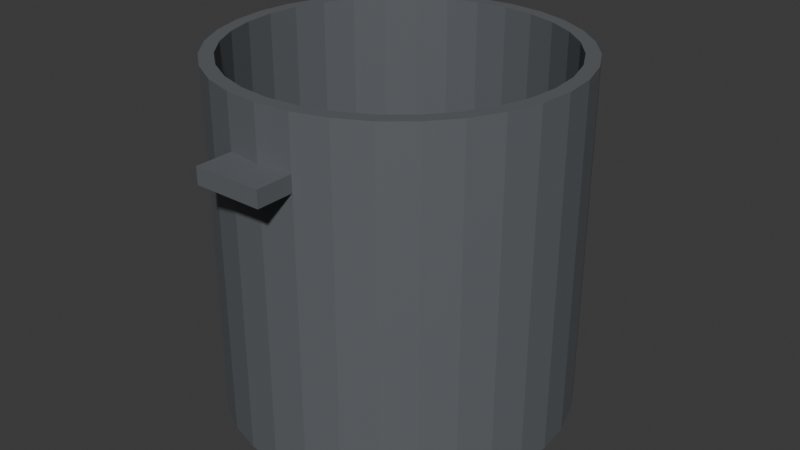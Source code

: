 # Source: Pan.blend  (saved by Blender 4.2.66; exported with 4.5.12 LTS)
import bpy
from mathutils import Matrix  # noqa: F401  (used for matrix-valued properties, if any)

bpy.ops.wm.read_factory_settings(use_empty=True)
scene = bpy.context.scene
scene.name = 'Scene'

# ---- collections
col_collection = bpy.data.collections.new('Collection'); scene.collection.children.link(col_collection)

# ---- materials (node trees are filled in below, after node groups)
mat_material_001 = bpy.data.materials.new('Material.001')

# ---- material node trees
mat_material_001.use_nodes = True; mat_material_001.node_tree.nodes.clear()
_N = mat_material_001.node_tree.nodes; _L = mat_material_001.node_tree.links
n0 = _N.new('ShaderNodeBsdfPrincipled'); n0.name = 'Principled BSDF'; n0.location = (10, 300)
n0.inputs[0].default_value = (0.1221, 0.1329, 0.1441, 1.0)
n1 = _N.new('ShaderNodeOutputMaterial'); n1.name = 'Material Output'; n1.location = (300, 300)
_L.new(n0.outputs[0], n1.inputs[0])
n1.is_active_output = True

# ---- world
world_world = bpy.data.worlds.new('World'); scene.world = world_world
world_world.use_nodes = True; world_world.node_tree.nodes.clear()
_N = world_world.node_tree.nodes; _L = world_world.node_tree.links
n0 = _N.new('ShaderNodeOutputWorld'); n0.name = 'World Output'; n0.location = (300, 300)
n1 = _N.new('ShaderNodeBackground'); n1.name = 'Background'; n1.location = (10, 300)
n1.inputs[0].default_value = (0.05088, 0.05088, 0.05088, 1.0)
_L.new(n1.outputs[0], n0.inputs[0])
n0.is_active_output = True
world_world.color = (0.05088, 0.05088, 0.05088)
world_world.sun_shadow_jitter_overblur = 0.0

# ---- meshes
me_cylinder = bpy.data.meshes.new('Cylinder')
me_cylinder.from_pydata([(0.0, 0.3002, 0.0), (0.05393, -0.2711, 0.6003), (0.05856, 0.2944, 0.0), (0.05393, -0.2711, 0.0), (0.1149, 0.2773, 0.0), (0.1058, -0.2554, 0.6003), (0.1668, 0.2496, 0.0), (0.1058, -0.2554, 0.0), (0.2122, 0.2122, 0.0), (0.1536, -0.2298, 0.6003), (0.2496, 0.1668, 0.0), (0.1536, -0.2298, 0.0), (0.2773, 0.1149, 0.0), (0.1955, -0.1955, 0.6003), (0.2944, 0.05856, 0.0), (0.1955, -0.1955, 0.0), (0.3002, 0.0, 0.0), (0.2298, -0.1536, 0.6003), (0.2944, -0.05856, 0.0), (0.2298, -0.1536, 0.0), (0.2773, -0.1149, 0.0), (0.2554, -0.1058, 0.6003), (0.2496, -0.1668, 0.0), (0.2554, -0.1058, 0.0), (0.2122, -0.2122, 0.0), (0.2711, -0.05393, 0.6003), (0.1668, -0.2496, 0.0), (0.2711, -0.05393, 0.0), (0.1149, -0.2773, 0.0), (0.2764, 0.0, 0.6003), (0.05856, -0.2944, 0.0), (0.2764, 0.0, 0.0), (0.0, -0.3002, 0.0), (0.2711, 0.05393, 0.6003), (-0.05856, -0.2944, 0.0), (0.2711, 0.05393, 0.0), (-0.1149, -0.2773, 0.0), (0.2554, 0.1058, 0.6003), (-0.1668, -0.2496, 0.0), (0.2554, 0.1058, 0.0), (-0.2122, -0.2122, 0.0), (0.2298, 0.1536, 0.6003), (-0.2496, -0.1668, 0.0), (0.2298, 0.1536, 0.0), (-0.2773, -0.1149, 0.0), (0.1955, 0.1955, 0.6003), (-0.2944, -0.05856, 0.0), (0.1955, 0.1955, 0.0), (-0.3002, 0.0, 0.0), (0.1536, 0.2298, 0.6003), (-0.2944, 0.05856, 0.0), (0.1536, 0.2298, 0.0), (-0.2773, 0.1149, 0.0), (0.1058, 0.2554, 0.6003), (-0.2496, 0.1668, 0.0), (0.1058, 0.2554, 0.0), (-0.2122, 0.2122, 0.0), (0.0, 0.2764, 0.6003), (-0.1668, 0.2496, 0.0), (0.05393, 0.2711, 0.6003), (-0.1149, 0.2773, 0.0), (0.05393, 0.2711, 0.0), (-0.05856, 0.2944, 0.0), (0.0, 0.2764, 0.0), (0.05856, 0.2944, 0.6003), (0.0, 0.3002, 0.6003), (0.1149, 0.2773, 0.6003), (0.1668, 0.2496, 0.6003), (0.2122, 0.2122, 0.6003), (0.2496, 0.1668, 0.6003), (0.2773, 0.1149, 0.6003), (0.2944, 0.05856, 0.6003), (0.3002, 0.0, 0.6003), (0.2944, -0.05856, 0.6003), (0.2773, -0.1149, 0.6003), (0.2496, -0.1668, 0.6003), (0.2122, -0.2122, 0.6003), (0.1668, -0.2496, 0.6003), (0.1149, -0.2773, 0.6003), (0.05856, -0.2944, 0.6003), (0.0, -0.3002, 0.6003), (-0.05856, -0.2944, 0.6003), (-0.1149, -0.2773, 0.6003), (-0.1668, -0.2496, 0.6003), (-0.2122, -0.2122, 0.6003), (-0.2496, -0.1668, 0.6003), (-0.2773, -0.1149, 0.6003), (-0.2944, -0.05856, 0.6003), (-0.3002, 0.0, 0.6003), (-0.2944, 0.05856, 0.6003), (-0.2773, 0.1149, 0.6003), (-0.2496, 0.1668, 0.6003), (-0.2122, 0.2122, 0.6003), (-0.1668, 0.2496, 0.6003), (-0.1149, 0.2773, 0.6003), (-0.05856, 0.2944, 0.6003), (0.0, -0.2764, 0.0), (0.0, -0.2764, 0.6003), (-0.05393, -0.2711, 0.0), (-0.05393, -0.2711, 0.6003), (-0.1058, -0.2554, 0.0), (-0.1058, -0.2554, 0.6003), (-0.1536, -0.2298, 0.0), (-0.1536, -0.2298, 0.6003), (-0.1955, -0.1955, 0.0), (-0.1955, -0.1955, 0.6003), (-0.2298, -0.1536, 0.0), (-0.2298, -0.1536, 0.6003), (-0.2554, -0.1058, 0.0), (-0.2554, -0.1058, 0.6003), (-0.2711, -0.05393, 0.0), (-0.2711, -0.05393, 0.6003), (-0.2764, 0.0, 0.0), (-0.2764, 0.0, 0.6003), (-0.2711, 0.05393, 0.0), (-0.2711, 0.05393, 0.6003), (-0.2554, 0.1058, 0.0), (-0.2554, 0.1058, 0.6003), (-0.2298, 0.1536, 0.0), (-0.2298, 0.1536, 0.6003), (-0.1955, 0.1955, 0.0), (-0.1955, 0.1955, 0.6003), (-0.1536, 0.2298, 0.0), (-0.1536, 0.2298, 0.6003), (-0.1058, 0.2554, 0.0), (-0.1058, 0.2554, 0.6003), (-0.05393, 0.2711, 0.0), (-0.05393, 0.2711, 0.6003), (-0.1955, -0.1955, 0.02565), (-0.2298, -0.1536, 0.02565), (-0.1536, -0.2298, 0.02565), (-0.1058, -0.2554, 0.02565), (-0.05393, -0.2711, 0.02565), (0.0, -0.2764, 0.02565), (0.05393, -0.2711, 0.02565), (0.1058, -0.2554, 0.02565), (0.1536, -0.2298, 0.02565), (0.1955, -0.1955, 0.02565), (0.2298, -0.1536, 0.02565), (0.2554, -0.1058, 0.02565), (0.2711, -0.05393, 0.02565), (0.2764, 0.0, 0.02565), (0.2711, 0.05393, 0.02565), (0.2554, 0.1058, 0.02565), (0.2298, 0.1536, 0.02565), (0.1955, 0.1955, 0.02565), (0.1536, 0.2298, 0.02565), (0.1058, 0.2554, 0.02565), (0.05393, 0.2711, 0.02565), (0.0, 0.2764, 0.02565), (-0.2554, -0.1058, 0.02565), (-0.2711, -0.05393, 0.02565), (-0.2764, 0.0, 0.02565), (-0.2711, 0.05393, 0.02565), (-0.2554, 0.1058, 0.02565), (-0.2298, 0.1536, 0.02565), (-0.1955, 0.1955, 0.02565), (-0.1536, 0.2298, 0.02565), (-0.1058, 0.2554, 0.02565), (-0.05393, 0.2711, 0.02565), (0.0, 0.3002, 0.5114), (0.05856, 0.2944, 0.5114), (0.05856, -0.2944, 0.5114), (0.0, -0.3002, 0.5114), (-0.05856, -0.2944, 0.5114), (-0.05856, 0.2944, 0.5114), (0.05856, 0.2944, 0.4832), (0.05856, -0.2944, 0.4832), (0.0, -0.3002, 0.4832), (-0.05856, -0.2944, 0.4832), (-0.05856, -0.358, 0.4832), (0.05856, -0.358, 0.4832), (0.05856, -0.358, 0.5114), (-0.05856, -0.358, 0.5114), (-0.05856, 0.3596, 0.4832), (0.05856, 0.3596, 0.4832), (0.05856, 0.3596, 0.5114), (-0.05856, 0.3596, 0.5114), (-0.05856, 0.2944, 0.4832), (0.0, 0.3002, 0.4832)], [], [(160, 65, 64, 161), (4, 2, 166, 161, 64, 66), (162, 79, 80, 163), (163, 80, 81, 164), (162, 172, 171, 167), (163, 164, 173, 172, 162), (169, 170, 173, 164), (160, 161, 176, 177, 165), (170, 171, 172, 173), (178, 174, 175, 166, 179), (165, 95, 65, 160), (63, 61, 59, 57), (52, 116, 114, 50), (126, 63, 57, 127), (124, 126, 127, 125), (122, 124, 125, 123), (120, 122, 123, 121), (118, 120, 121, 119), (116, 118, 119, 117), (114, 116, 117, 115), (112, 114, 115, 113), (110, 112, 113, 111), (108, 110, 111, 109), (106, 108, 109, 107), (104, 106, 107, 105), (102, 104, 105, 103), (100, 102, 103, 101), (98, 100, 101, 99), (96, 98, 99, 97), (3, 96, 97, 1), (7, 3, 1, 5), (11, 7, 5, 9), (15, 11, 9, 13), (19, 15, 13, 17), (23, 19, 17, 21), (27, 23, 21, 25), (31, 27, 25, 29), (35, 31, 29, 33), (39, 35, 33, 37), (43, 39, 37, 41), (47, 43, 41, 45), (51, 47, 45, 49), (55, 51, 49, 53), (61, 55, 53, 59), (80, 97, 99, 81), (89, 115, 117, 90), (18, 27, 31, 16), (36, 100, 98, 34), (72, 29, 25, 73), (2, 61, 63, 0), (54, 118, 116, 52), (81, 99, 101, 82), (65, 57, 59, 64), (90, 117, 119, 91), (20, 23, 27, 18), (38, 102, 100, 36), (73, 25, 21, 74), (56, 120, 118, 54), (82, 101, 103, 83), (4, 55, 61, 2), (91, 119, 121, 92), (22, 19, 23, 20), (64, 59, 53, 66), (40, 104, 102, 38), (74, 21, 17, 75), (58, 122, 120, 56), (83, 103, 105, 84), (6, 51, 55, 4), (92, 121, 123, 93), (24, 15, 19, 22), (66, 53, 49, 67), (42, 106, 104, 40), (75, 17, 13, 76), (60, 124, 122, 58), (84, 105, 107, 85), (8, 47, 51, 6), (93, 123, 125, 94), (26, 11, 15, 24), (67, 49, 45, 68), (44, 108, 106, 42), (76, 13, 9, 77), (62, 126, 124, 60), (85, 107, 109, 86), (10, 43, 47, 8), (94, 125, 127, 95), (28, 7, 11, 26), (68, 45, 41, 69), (46, 110, 108, 44), (77, 9, 5, 78), (0, 63, 126, 62), (86, 109, 111, 87), (12, 39, 43, 10), (95, 127, 57, 65), (30, 3, 7, 28), (69, 41, 37, 70), (48, 112, 110, 46), (78, 5, 1, 79), (87, 111, 113, 88), (14, 35, 39, 12), (32, 96, 3, 30), (70, 37, 33, 71), (50, 114, 112, 48), (79, 1, 97, 80), (88, 113, 115, 89), (16, 31, 35, 14), (34, 98, 96, 32), (71, 33, 29, 72), (106, 104, 128, 129), (128, 130, 131, 132, 133, 134, 135, 136, 137, 138, 139, 140, 141, 142, 143, 144, 145, 146, 147, 148, 149, 159, 158, 157, 156, 155, 154, 153, 152, 151, 150, 129), (15, 19, 138, 137), (51, 55, 147, 146), (112, 110, 151, 152), (96, 3, 134, 133), (35, 39, 143, 142), (122, 120, 156, 157), (104, 102, 130, 128), (19, 23, 139, 138), (55, 61, 148, 147), (114, 112, 152, 153), (3, 7, 135, 134), (39, 43, 144, 143), (124, 122, 157, 158), (102, 100, 131, 130), (23, 27, 140, 139), (116, 114, 153, 154), (61, 63, 149, 148), (7, 11, 136, 135), (43, 47, 145, 144), (108, 106, 129, 150), (126, 124, 158, 159), (100, 98, 132, 131), (27, 31, 141, 140), (118, 116, 154, 155), (11, 15, 137, 136), (47, 51, 146, 145), (110, 108, 150, 151), (63, 126, 159, 149), (98, 96, 133, 132), (31, 35, 142, 141), (120, 118, 155, 156), (166, 175, 176, 161), (165, 177, 174, 178), (174, 177, 176, 175), (0, 179, 166, 2), (6, 4, 66, 67), (8, 6, 67, 68), (10, 8, 68, 69), (12, 10, 69, 70), (14, 12, 70, 71), (16, 14, 71, 72), (18, 16, 72, 73), (20, 18, 73, 74), (22, 20, 74, 75), (24, 22, 75, 76), (26, 24, 76, 77), (28, 26, 77, 78), (167, 30, 28, 78, 79, 162), (36, 34, 169, 164, 81, 82), (30, 167, 168, 32), (32, 168, 169, 34), (38, 36, 82, 83), (40, 38, 83, 84), (42, 40, 84, 85), (44, 42, 85, 86), (46, 44, 86, 87), (48, 46, 87, 88), (50, 48, 88, 89), (52, 50, 89, 90), (54, 52, 90, 91), (56, 54, 91, 92), (58, 56, 92, 93), (60, 58, 93, 94), (178, 62, 60, 94, 95, 165), (62, 178, 179, 0), (168, 167, 171, 170, 169)])
_uv = me_cylinder.uv_layers.new(name='UVMap')
_uv.uv.foreach_set('vector', [1.0, 0.9259, 1.0, 1.0, 0.9688, 1.0, 0.9688, 0.9259, 0.9375, 0.5, 0.9688, 0.5, 0.9688, 0.9025, 0.9688, 0.9259, 0.9688, 1.0, 0.9375, 1.0, 0.5312, 0.9259, 0.5312, 1.0, 0.5, 1.0, 0.5, 0.9259, 0.5, 0.9259, 0.5, 1.0, 0.4688, 1.0, 0.4688, 0.9259, 0.5312, 0.9259, 0.5312, 0.9259, 0.5312, 0.9025, 0.5312, 0.9025, 0.5, 0.9259, 0.4688, 0.9259, 0.4688, 0.9259, 0.5312, 0.9259, 0.5312, 0.9259, 0.4688, 0.9025, 0.4688, 0.9025, 0.4688, 0.9259, 0.4688, 0.9259, 0.0, 0.9259, 0.9688, 0.9259, 0.9688, 0.9259, 0.03125, 0.9259, 0.03125, 0.9259, 0.4688, 0.9025, 0.5312, 0.9025, 0.5312, 0.9259, 0.4688, 0.9259, 0.03125, 0.9025, 0.03125, 0.9025, 0.9688, 0.9025, 0.9688, 0.9025, 1.0, 0.9025, 0.03125, 0.9259, 0.03125, 1.0, 0.0, 1.0, 0.0, 0.9259, 1.0, 0.5, 0.9688, 0.5, 0.9688, 1.0, 1.0, 1.0, 0.1875, 0.5, 0.1875, 0.5, 0.2188, 0.5, 0.2188, 0.5, 0.03125, 0.5, 0.0, 0.5, 0.0, 1.0, 0.03125, 1.0, 0.0625, 0.5, 0.03125, 0.5, 0.03125, 1.0, 0.0625, 1.0, 0.09375, 0.5, 0.0625, 0.5, 0.0625, 1.0, 0.09375, 1.0, 0.125, 0.5, 0.09375, 0.5, 0.09375, 1.0, 0.125, 1.0, 0.1562, 0.5, 0.125, 0.5, 0.125, 1.0, 0.1562, 1.0, 0.1875, 0.5, 0.1562, 0.5, 0.1562, 1.0, 0.1875, 1.0, 0.2188, 0.5, 0.1875, 0.5, 0.1875, 1.0, 0.2188, 1.0, 0.25, 0.5, 0.2188, 0.5, 0.2188, 1.0, 0.25, 1.0, 0.2812, 0.5, 0.25, 0.5, 0.25, 1.0, 0.2812, 1.0, 0.3125, 0.5, 0.2812, 0.5, 0.2812, 1.0, 0.3125, 1.0, 0.3438, 0.5, 0.3125, 0.5, 0.3125, 1.0, 0.3438, 1.0, 0.375, 0.5, 0.3438, 0.5, 0.3438, 1.0, 0.375, 1.0, 0.4062, 0.5, 0.375, 0.5, 0.375, 1.0, 0.4062, 1.0, 0.4375, 0.5, 0.4062, 0.5, 0.4062, 1.0, 0.4375, 1.0, 0.4688, 0.5, 0.4375, 0.5, 0.4375, 1.0, 0.4688, 1.0, 0.5, 0.5, 0.4688, 0.5, 0.4688, 1.0, 0.5, 1.0, 0.5312, 0.5, 0.5, 0.5, 0.5, 1.0, 0.5312, 1.0, 0.5625, 0.5, 0.5312, 0.5, 0.5312, 1.0, 0.5625, 1.0, 0.5938, 0.5, 0.5625, 0.5, 0.5625, 1.0, 0.5938, 1.0, 0.625, 0.5, 0.5938, 0.5, 0.5938, 1.0, 0.625, 1.0, 0.6562, 0.5, 0.625, 0.5, 0.625, 1.0, 0.6562, 1.0, 0.6875, 0.5, 0.6562, 0.5, 0.6562, 1.0, 0.6875, 1.0, 0.7188, 0.5, 0.6875, 0.5, 0.6875, 1.0, 0.7188, 1.0, 0.75, 0.5, 0.7188, 0.5, 0.7188, 1.0, 0.75, 1.0, 0.7812, 0.5, 0.75, 0.5, 0.75, 1.0, 0.7812, 1.0, 0.8125, 0.5, 0.7812, 0.5, 0.7812, 1.0, 0.8125, 1.0, 0.8438, 0.5, 0.8125, 0.5, 0.8125, 1.0, 0.8438, 1.0, 0.875, 0.5, 0.8438, 0.5, 0.8438, 1.0, 0.875, 1.0, 0.9062, 0.5, 0.875, 0.5, 0.875, 1.0, 0.9062, 1.0, 0.9375, 0.5, 0.9062, 0.5, 0.9062, 1.0, 0.9375, 1.0, 0.9688, 0.5, 0.9375, 0.5, 0.9375, 1.0, 0.9688, 1.0, 0.5, 1.0, 0.5, 1.0, 0.4688, 1.0, 0.4688, 1.0, 0.2188, 1.0, 0.2188, 1.0, 0.1875, 1.0, 0.1875, 1.0, 0.7188, 0.5, 0.7188, 0.5, 0.75, 0.5, 0.75, 0.5, 0.4375, 0.5, 0.4375, 0.5, 0.4688, 0.5, 0.4688, 0.5, 0.75, 1.0, 0.75, 1.0, 0.7188, 1.0, 0.7188, 1.0, 0.9688, 0.5, 0.9688, 0.5, 1.0, 0.5, 1.0, 0.5, 0.1562, 0.5, 0.1562, 0.5, 0.1875, 0.5, 0.1875, 0.5, 0.4688, 1.0, 0.4688, 1.0, 0.4375, 1.0, 0.4375, 1.0, 1.0, 1.0, 1.0, 1.0, 0.9688, 1.0, 0.9688, 1.0, 0.1875, 1.0, 0.1875, 1.0, 0.1562, 1.0, 0.1562, 1.0, 0.6875, 0.5, 0.6875, 0.5, 0.7188, 0.5, 0.7188, 0.5, 0.4062, 0.5, 0.4062, 0.5, 0.4375, 0.5, 0.4375, 0.5, 0.7188, 1.0, 0.7188, 1.0, 0.6875, 1.0, 0.6875, 1.0, 0.125, 0.5, 0.125, 0.5, 0.1562, 0.5, 0.1562, 0.5, 0.4375, 1.0, 0.4375, 1.0, 0.4062, 1.0, 0.4062, 1.0, 0.9375, 0.5, 0.9375, 0.5, 0.9688, 0.5, 0.9688, 0.5, 0.1562, 1.0, 0.1562, 1.0, 0.125, 1.0, 0.125, 1.0, 0.6562, 0.5, 0.6562, 0.5, 0.6875, 0.5, 0.6875, 0.5, 0.9688, 1.0, 0.9688, 1.0, 0.9375, 1.0, 0.9375, 1.0, 0.375, 0.5, 0.375, 0.5, 0.4062, 0.5, 0.4062, 0.5, 0.6875, 1.0, 0.6875, 1.0, 0.6562, 1.0, 0.6562, 1.0, 0.09375, 0.5, 0.09375, 0.5, 0.125, 0.5, 0.125, 0.5, 0.4062, 1.0, 0.4062, 1.0, 0.375, 1.0, 0.375, 1.0, 0.9062, 0.5, 0.9062, 0.5, 0.9375, 0.5, 0.9375, 0.5, 0.125, 1.0, 0.125, 1.0, 0.09375, 1.0, 0.09375, 1.0, 0.625, 0.5, 0.625, 0.5, 0.6562, 0.5, 0.6562, 0.5, 0.9375, 1.0, 0.9375, 1.0, 0.9062, 1.0, 0.9062, 1.0, 0.3438, 0.5, 0.3438, 0.5, 0.375, 0.5, 0.375, 0.5, 0.6562, 1.0, 0.6562, 1.0, 0.625, 1.0, 0.625, 1.0, 0.0625, 0.5, 0.0625, 0.5, 0.09375, 0.5, 0.09375, 0.5, 0.375, 1.0, 0.375, 1.0, 0.3438, 1.0, 0.3438, 1.0, 0.875, 0.5, 0.875, 0.5, 0.9062, 0.5, 0.9062, 0.5, 0.09375, 1.0, 0.09375, 1.0, 0.0625, 1.0, 0.0625, 1.0, 0.5938, 0.5, 0.5938, 0.5, 0.625, 0.5, 0.625, 0.5, 0.9062, 1.0, 0.9062, 1.0, 0.875, 1.0, 0.875, 1.0, 0.3125, 0.5, 0.3125, 0.5, 0.3438, 0.5, 0.3438, 0.5, 0.625, 1.0, 0.625, 1.0, 0.5938, 1.0, 0.5938, 1.0, 0.03125, 0.5, 0.03125, 0.5, 0.0625, 0.5, 0.0625, 0.5, 0.3438, 1.0, 0.3438, 1.0, 0.3125, 1.0, 0.3125, 1.0, 0.8438, 0.5, 0.8438, 0.5, 0.875, 0.5, 0.875, 0.5, 0.0625, 1.0, 0.0625, 1.0, 0.03125, 1.0, 0.03125, 1.0, 0.5625, 0.5, 0.5625, 0.5, 0.5938, 0.5, 0.5938, 0.5, 0.875, 1.0, 0.875, 1.0, 0.8438, 1.0, 0.8438, 1.0, 0.2812, 0.5, 0.2812, 0.5, 0.3125, 0.5, 0.3125, 0.5, 0.5938, 1.0, 0.5938, 1.0, 0.5625, 1.0, 0.5625, 1.0, 0.0, 0.5, 0.0, 0.5, 0.03125, 0.5, 0.03125, 0.5, 0.3125, 1.0, 0.3125, 1.0, 0.2812, 1.0, 0.2812, 1.0, 0.8125, 0.5, 0.8125, 0.5, 0.8438, 0.5, 0.8438, 0.5, 0.03125, 1.0, 0.03125, 1.0, 0.0, 1.0, 0.0, 1.0, 0.5312, 0.5, 0.5312, 0.5, 0.5625, 0.5, 0.5625, 0.5, 0.8438, 1.0, 0.8438, 1.0, 0.8125, 1.0, 0.8125, 1.0, 0.25, 0.5, 0.25, 0.5, 0.2812, 0.5, 0.2812, 0.5, 0.5625, 1.0, 0.5625, 1.0, 0.5312, 1.0, 0.5312, 1.0, 0.2812, 1.0, 0.2812, 1.0, 0.25, 1.0, 0.25, 1.0, 0.7812, 0.5, 0.7812, 0.5, 0.8125, 0.5, 0.8125, 0.5, 0.5, 0.5, 0.5, 0.5, 0.5312, 0.5, 0.5312, 0.5, 0.8125, 1.0, 0.8125, 1.0, 0.7812, 1.0, 0.7812, 1.0, 0.2188, 0.5, 0.2188, 0.5, 0.25, 0.5, 0.25, 0.5, 0.5312, 1.0, 0.5312, 1.0, 0.5, 1.0, 0.5, 1.0, 0.25, 1.0, 0.25, 1.0, 0.2188, 1.0, 0.2188, 1.0, 0.75, 0.5, 0.75, 0.5, 0.7812, 0.5, 0.7812, 0.5, 0.4688, 0.5, 0.4688, 0.5, 0.5, 0.5, 0.5, 0.5, 0.7812, 1.0, 0.7812, 1.0, 0.75, 1.0, 0.75, 1.0, 0.3438, 0.5, 0.375, 0.5, 0.375, 0.5, 0.3438, 0.5, 0.0, 0.0, 0.0, 0.0, 0.0, 0.0, 0.0, 0.0, 0.0, 0.0, 0.0, 0.0, 0.0, 0.0, 0.0, 0.0, 0.0, 0.0, 0.0, 0.0, 0.0, 0.0, 0.0, 0.0, 0.0, 0.0, 0.0, 0.0, 0.0, 0.0, 0.0, 0.0, 0.0, 0.0, 0.0, 0.0, 0.0, 0.0, 0.0, 0.0, 0.0, 0.0, 0.0, 0.0, 0.0, 0.0, 0.0, 0.0, 0.0, 0.0, 0.0, 0.0, 0.0, 0.0, 0.0, 0.0, 0.0, 0.0, 0.0, 0.0, 0.0, 0.0, 0.0, 0.0, 0.625, 0.5, 0.6562, 0.5, 0.6562, 0.5, 0.625, 0.5, 0.9062, 0.5, 0.9375, 0.5, 0.9375, 0.5, 0.9062, 0.5, 0.25, 0.5, 0.2812, 0.5, 0.2812, 0.5, 0.25, 0.5, 0.5, 0.5, 0.5312, 0.5, 0.5312, 0.5, 0.5, 0.5, 0.7812, 0.5, 0.8125, 0.5, 0.8125, 0.5, 0.7812, 0.5, 0.09375, 0.5, 0.125, 0.5, 0.125, 0.5, 0.09375, 0.5, 0.375, 0.5, 0.4062, 0.5, 0.4062, 0.5, 0.375, 0.5, 0.6562, 0.5, 0.6875, 0.5, 0.6875, 0.5, 0.6562, 0.5, 0.9375, 0.5, 0.9688, 0.5, 0.9688, 0.5, 0.9375, 0.5, 0.2188, 0.5, 0.25, 0.5, 0.25, 0.5, 0.2188, 0.5, 0.5312, 0.5, 0.5625, 0.5, 0.5625, 0.5, 0.5312, 0.5, 0.8125, 0.5, 0.8438, 0.5, 0.8438, 0.5, 0.8125, 0.5, 0.0625, 0.5, 0.09375, 0.5, 0.09375, 0.5, 0.0625, 0.5, 0.4062, 0.5, 0.4375, 0.5, 0.4375, 0.5, 0.4062, 0.5, 0.6875, 0.5, 0.7188, 0.5, 0.7188, 0.5, 0.6875, 0.5, 0.1875, 0.5, 0.2188, 0.5, 0.2188, 0.5, 0.1875, 0.5, 0.9688, 0.5, 1.0, 0.5, 1.0, 0.5, 0.9688, 0.5, 0.5625, 0.5, 0.5938, 0.5, 0.5938, 0.5, 0.5625, 0.5, 0.8438, 0.5, 0.875, 0.5, 0.875, 0.5, 0.8438, 0.5, 0.3125, 0.5, 0.3438, 0.5, 0.3438, 0.5, 0.3125, 0.5, 0.03125, 0.5, 0.0625, 0.5, 0.0625, 0.5, 0.03125, 0.5, 0.4375, 0.5, 0.4688, 0.5, 0.4688, 0.5, 0.4375, 0.5, 0.7188, 0.5, 0.75, 0.5, 0.75, 0.5, 0.7188, 0.5, 0.1562, 0.5, 0.1875, 0.5, 0.1875, 0.5, 0.1562, 0.5, 0.5938, 0.5, 0.625, 0.5, 0.625, 0.5, 0.5938, 0.5, 0.875, 0.5, 0.9062, 0.5, 0.9062, 0.5, 0.875, 0.5, 0.2812, 0.5, 0.3125, 0.5, 0.3125, 0.5, 0.2812, 0.5, 0.0, 0.5, 0.03125, 0.5, 0.03125, 0.5, 0.0, 0.5, 0.4688, 0.5, 0.5, 0.5, 0.5, 0.5, 0.4688, 0.5, 0.75, 0.5, 0.7812, 0.5, 0.7812, 0.5, 0.75, 0.5, 0.125, 0.5, 0.1562, 0.5, 0.1562, 0.5, 0.125, 0.5, 0.9688, 0.9025, 0.9688, 0.9025, 0.9688, 0.9259, 0.9688, 0.9259, 0.03125, 0.9259, 0.03125, 0.9259, 0.03125, 0.9025, 0.03125, 0.9025, 0.03125, 0.9025, 0.03125, 0.9259, 0.9688, 0.9259, 0.9688, 0.9025, 1.0, 0.5, 1.0, 0.9025, 0.9688, 0.9025, 0.9688, 0.5, 0.9062, 0.5, 0.9375, 0.5, 0.9375, 1.0, 0.9062, 1.0, 0.875, 0.5, 0.9062, 0.5, 0.9062, 1.0, 0.875, 1.0, 0.8438, 0.5, 0.875, 0.5, 0.875, 1.0, 0.8438, 1.0, 0.8125, 0.5, 0.8438, 0.5, 0.8438, 1.0, 0.8125, 1.0, 0.7812, 0.5, 0.8125, 0.5, 0.8125, 1.0, 0.7812, 1.0, 0.75, 0.5, 0.7812, 0.5, 0.7812, 1.0, 0.75, 1.0, 0.7188, 0.5, 0.75, 0.5, 0.75, 1.0, 0.7188, 1.0, 0.6875, 0.5, 0.7188, 0.5, 0.7188, 1.0, 0.6875, 1.0, 0.6562, 0.5, 0.6875, 0.5, 0.6875, 1.0, 0.6562, 1.0, 0.625, 0.5, 0.6562, 0.5, 0.6562, 1.0, 0.625, 1.0, 0.5938, 0.5, 0.625, 0.5, 0.625, 1.0, 0.5938, 1.0, 0.5625, 0.5, 0.5938, 0.5, 0.5938, 1.0, 0.5625, 1.0, 0.5312, 0.9025, 0.5312, 0.5, 0.5625, 0.5, 0.5625, 1.0, 0.5312, 1.0, 0.5312, 0.9259, 0.4375, 0.5, 0.4688, 0.5, 0.4688, 0.9025, 0.4688, 0.9259, 0.4688, 1.0, 0.4375, 1.0, 0.5312, 0.5, 0.5312, 0.9025, 0.5, 0.9025, 0.5, 0.5, 0.5, 0.5, 0.5, 0.9025, 0.4688, 0.9025, 0.4688, 0.5, 0.4062, 0.5, 0.4375, 0.5, 0.4375, 1.0, 0.4062, 1.0, 0.375, 0.5, 0.4062, 0.5, 0.4062, 1.0, 0.375, 1.0, 0.3438, 0.5, 0.375, 0.5, 0.375, 1.0, 0.3438, 1.0, 0.3125, 0.5, 0.3438, 0.5, 0.3438, 1.0, 0.3125, 1.0, 0.2812, 0.5, 0.3125, 0.5, 0.3125, 1.0, 0.2812, 1.0, 0.25, 0.5, 0.2812, 0.5, 0.2812, 1.0, 0.25, 1.0, 0.2188, 0.5, 0.25, 0.5, 0.25, 1.0, 0.2188, 1.0, 0.1875, 0.5, 0.2188, 0.5, 0.2188, 1.0, 0.1875, 1.0, 0.1562, 0.5, 0.1875, 0.5, 0.1875, 1.0, 0.1562, 1.0, 0.125, 0.5, 0.1562, 0.5, 0.1562, 1.0, 0.125, 1.0, 0.09375, 0.5, 0.125, 0.5, 0.125, 1.0, 0.09375, 1.0, 0.0625, 0.5, 0.09375, 0.5, 0.09375, 1.0, 0.0625, 1.0, 0.03125, 0.9025, 0.03125, 0.5, 0.0625, 0.5, 0.0625, 1.0, 0.03125, 1.0, 0.03125, 0.9259, 0.03125, 0.5, 0.03125, 0.9025, 0.0, 0.9025, 0.0, 0.5, 0.5, 0.9025, 0.5312, 0.9025, 0.5312, 0.9025, 0.4688, 0.9025, 0.4688, 0.9025])
me_cylinder.materials.append(mat_material_001)
me_cylinder.update()

# ---- objects
ob_cylinder = bpy.data.objects.new('Cylinder', me_cylinder)

# ---- transforms, parenting, visibility, modifiers, constraints
ob_cylinder.location = (0.0, 0.0, 0.0)

# ---- collection membership
col_collection.objects.link(ob_cylinder)

# ---- scene / render settings (as saved in the file)
scene.frame_start = 1; scene.frame_end = 250; scene.frame_set(1)
scene.render.engine = 'BLENDER_EEVEE_NEXT'
bpy.context.view_layer.update()

# ---- added for rendering (the .blend has no active camera and no usable light): camera, sun
cam_auto = bpy.data.cameras.new('AutoCamera')
cam_auto.lens = 50.0
cam_auto.sensor_width = 36.0
cam_auto.clip_end = 1000.0
ob_auto_camera = bpy.data.objects.new('AutoCamera', cam_auto)
scene.collection.objects.link(ob_auto_camera)
ob_auto_camera.location = (1.02847, -1.23334, 1.12294)
ob_auto_camera.rotation_euler = (1.09748, -7.21219e-08, 0.694738)
scene.camera = ob_auto_camera
light_auto_sun = bpy.data.lights.new('AutoSun', 'SUN')
light_auto_sun.energy = 3.0
light_auto_sun.angle = 0.0523599
ob_auto_sun = bpy.data.objects.new('AutoSun', light_auto_sun)
scene.collection.objects.link(ob_auto_sun)
ob_auto_sun.rotation_euler = (0.872665, 0.174533, 0.523599)
bpy.context.view_layer.update()
